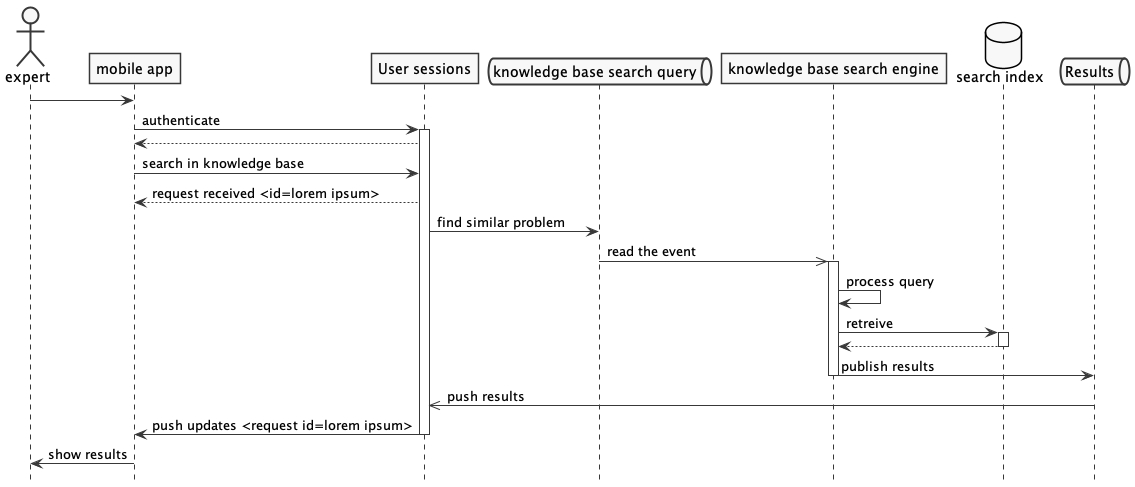

The diagram above was rendered by PlantUML. Its source (embedded in the PNG):
@startuml expert access knowledge base
skinparam shadowing false
skinparam monochrome true
hide footbox

actor expert
participant "mobile app" as mob
participant "User sessions" as sessions
queue "knowledge base search query" as reqQueue
participant "knowledge base search engine" as search
database "search index" as db
queue "Results" as resQueue

expert -> mob
mob -> sessions: authenticate
activate sessions
mob <-- sessions
mob -> sessions: search in knowledge base
mob <-- sessions: request received <id=lorem ipsum>
sessions -> reqQueue: find similar problem
reqQueue ->> search: read the event

activate search
search -> search: process query
search -> db: retreive 
activate db
search <-- db
deactivate db
search -> resQueue: publish results
deactivate search

sessions <<- resQueue: push results
mob <- sessions: push updates <request id=lorem ipsum>
deactivate sessions
mob -> expert: show results

@enduml